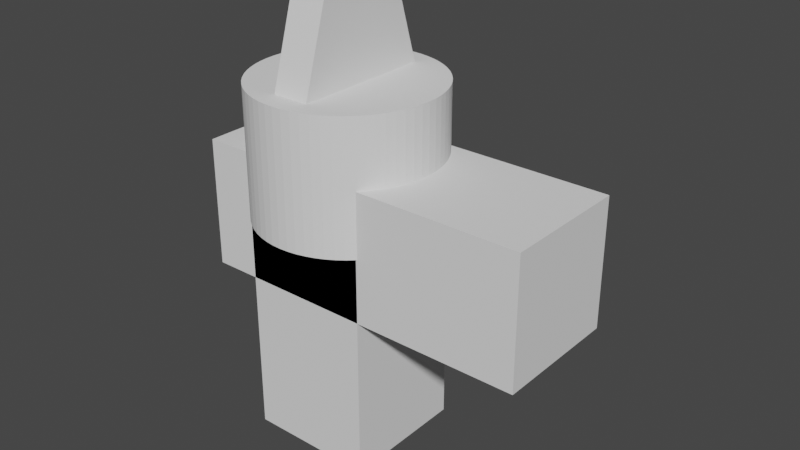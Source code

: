 # Source: accurate_robot_dimensions.blend  (saved by Blender 3.4.6; exported with 4.5.12 LTS)
import bpy
from mathutils import Matrix  # noqa: F401  (used for matrix-valued properties, if any)

bpy.ops.wm.read_factory_settings(use_empty=True)
scene = bpy.context.scene
scene.name = 'Scene'

# ---- collections
col_collection = bpy.data.collections.new('Collection'); scene.collection.children.link(col_collection)

# ---- world
world_world = bpy.data.worlds.new('World'); scene.world = world_world
world_world.use_nodes = True; world_world.node_tree.nodes.clear()
_N = world_world.node_tree.nodes; _L = world_world.node_tree.links
n0 = _N.new('ShaderNodeOutputWorld'); n0.name = 'World Output'; n0.location = (300, 300)
n1 = _N.new('ShaderNodeBackground'); n1.name = 'Background'; n1.location = (10, 300)
n1.inputs[0].default_value = (0.05088, 0.05088, 0.05088, 1.0)
_L.new(n1.outputs[0], n0.inputs[0])
n0.is_active_output = True
world_world.color = (0.05088, 0.05088, 0.05088)
world_world.use_sun_shadow = False
world_world.sun_shadow_jitter_overblur = 0.0

# ---- meshes
me_cylinder_003 = bpy.data.meshes.new('Cylinder.003')
me_cylinder_003.from_pydata([(-1.037e-08, 0.05, -2.98e-09), (-1.037e-08, 0.05, 0.0715), (0.004901, 0.04976, -2.98e-09), (0.004901, 0.04976, 0.0715), (0.009755, 0.04904, -2.98e-09), (0.009755, 0.04904, 0.0715), (0.01451, 0.04785, -2.98e-09), (0.01451, 0.04785, 0.0715), (0.01913, 0.04619, -2.98e-09), (0.01913, 0.04619, 0.0715), (0.02357, 0.0441, -2.98e-09), (0.02357, 0.0441, 0.0715), (0.02778, 0.04157, -2.98e-09), (0.02778, 0.04157, 0.0715), (0.03172, 0.03865, -2.98e-09), (0.03172, 0.03865, 0.0715), (0.03536, 0.03536, -2.98e-09), (0.03536, 0.03536, 0.0715), (0.03865, 0.03172, -2.98e-09), (0.03865, 0.03172, 0.0715), (0.04157, 0.02778, -2.98e-09), (0.04157, 0.02778, 0.0715), (0.0441, 0.02357, -2.98e-09), (0.0441, 0.02357, 0.0715), (0.04619, 0.01913, -2.98e-09), (0.04619, 0.01913, 0.0715), (0.04785, 0.01451, -2.98e-09), (0.04785, 0.01451, 0.0715), (0.04904, 0.009755, -2.98e-09), (0.04904, 0.009755, 0.0715), (0.04976, 0.004901, -2.98e-09), (0.04976, 0.004901, 0.0715), (0.05, 1.29e-08, -2.98e-09), (0.05, 1.29e-08, 0.0715), (0.04976, -0.004901, -2.98e-09), (0.04976, -0.004901, 0.0715), (0.04904, -0.009755, -2.98e-09), (0.04904, -0.009755, 0.0715), (0.04785, -0.01451, -2.98e-09), (0.04785, -0.01451, 0.0715), (0.04619, -0.01913, -2.98e-09), (0.04619, -0.01913, 0.0715), (0.0441, -0.02357, -2.98e-09), (0.0441, -0.02357, 0.0715), (0.04157, -0.02778, -2.98e-09), (0.04157, -0.02778, 0.0715), (0.03865, -0.03172, -2.98e-09), (0.03865, -0.03172, 0.0715), (0.03536, -0.03536, -2.98e-09), (0.03536, -0.03536, 0.0715), (0.03172, -0.03865, -2.98e-09), (0.03172, -0.03865, 0.0715), (0.02778, -0.04157, -2.98e-09), (0.02778, -0.04157, 0.0715), (0.02357, -0.0441, -2.98e-09), (0.02357, -0.0441, 0.0715), (0.01913, -0.04619, -2.98e-09), (0.01913, -0.04619, 0.0715), (0.01451, -0.04785, -2.98e-09), (0.01451, -0.04785, 0.0715), (0.009755, -0.04904, -2.98e-09), (0.009755, -0.04904, 0.0715), (0.004901, -0.04976, -2.98e-09), (0.004901, -0.04976, 0.0715), (-1.474e-08, -0.05, -2.98e-09), (-1.474e-08, -0.05, 0.0715), (-0.004901, -0.04976, -2.98e-09), (-0.004901, -0.04976, 0.0715), (-0.009755, -0.04904, -2.98e-09), (-0.009755, -0.04904, 0.0715), (-0.01451, -0.04785, -2.98e-09), (-0.01451, -0.04785, 0.0715), (-0.01913, -0.04619, -2.98e-09), (-0.01913, -0.04619, 0.0715), (-0.02357, -0.0441, -2.98e-09), (-0.02357, -0.0441, 0.0715), (-0.02778, -0.04157, -2.98e-09), (-0.02778, -0.04157, 0.0715), (-0.03172, -0.03865, -2.98e-09), (-0.03172, -0.03865, 0.0715), (-0.03536, -0.03536, -2.98e-09), (-0.03536, -0.03536, 0.0715), (-0.03865, -0.03172, -2.98e-09), (-0.03865, -0.03172, 0.0715), (-0.04157, -0.02778, -2.98e-09), (-0.04157, -0.02778, 0.0715), (-0.0441, -0.02357, -2.98e-09), (-0.0441, -0.02357, 0.0715), (-0.04619, -0.01913, -2.98e-09), (-0.04619, -0.01913, 0.0715), (-0.04785, -0.01451, -2.98e-09), (-0.04785, -0.01451, 0.0715), (-0.04904, -0.009755, -2.98e-09), (-0.04904, -0.009755, 0.0715), (-0.04976, -0.004901, -2.98e-09), (-0.04976, -0.004901, 0.0715), (-0.05, 1.568e-08, -2.98e-09), (-0.05, 1.568e-08, 0.0715), (-0.04976, 0.004901, -2.98e-09), (-0.04976, 0.004901, 0.0715), (-0.04904, 0.009755, -2.98e-09), (-0.04904, 0.009755, 0.0715), (-0.04785, 0.01451, -2.98e-09), (-0.04785, 0.01451, 0.0715), (-0.04619, 0.01913, -2.98e-09), (-0.04619, 0.01913, 0.0715), (-0.0441, 0.02357, -2.98e-09), (-0.0441, 0.02357, 0.0715), (-0.04157, 0.02778, -2.98e-09), (-0.04157, 0.02778, 0.0715), (-0.03865, 0.03172, -2.98e-09), (-0.03865, 0.03172, 0.0715), (-0.03536, 0.03536, -2.98e-09), (-0.03536, 0.03536, 0.0715), (-0.03172, 0.03865, -2.98e-09), (-0.03172, 0.03865, 0.0715), (-0.02778, 0.04157, -2.98e-09), (-0.02778, 0.04157, 0.0715), (-0.02357, 0.0441, -2.98e-09), (-0.02357, 0.0441, 0.0715), (-0.01913, 0.04619, -2.98e-09), (-0.01913, 0.04619, 0.0715), (-0.01451, 0.04785, -2.98e-09), (-0.01451, 0.04785, 0.0715), (-0.009755, 0.04904, -2.98e-09), (-0.009755, 0.04904, 0.0715), (-0.004901, 0.04976, -2.98e-09), (-0.004901, 0.04976, 0.0715)], [], [(0, 1, 3, 2), (2, 3, 5, 4), (4, 5, 7, 6), (6, 7, 9, 8), (8, 9, 11, 10), (10, 11, 13, 12), (12, 13, 15, 14), (14, 15, 17, 16), (16, 17, 19, 18), (18, 19, 21, 20), (20, 21, 23, 22), (22, 23, 25, 24), (24, 25, 27, 26), (26, 27, 29, 28), (28, 29, 31, 30), (30, 31, 33, 32), (32, 33, 35, 34), (34, 35, 37, 36), (36, 37, 39, 38), (38, 39, 41, 40), (40, 41, 43, 42), (42, 43, 45, 44), (44, 45, 47, 46), (46, 47, 49, 48), (48, 49, 51, 50), (50, 51, 53, 52), (52, 53, 55, 54), (54, 55, 57, 56), (56, 57, 59, 58), (58, 59, 61, 60), (60, 61, 63, 62), (62, 63, 65, 64), (64, 65, 67, 66), (66, 67, 69, 68), (68, 69, 71, 70), (70, 71, 73, 72), (72, 73, 75, 74), (74, 75, 77, 76), (76, 77, 79, 78), (78, 79, 81, 80), (80, 81, 83, 82), (82, 83, 85, 84), (84, 85, 87, 86), (86, 87, 89, 88), (88, 89, 91, 90), (90, 91, 93, 92), (92, 93, 95, 94), (94, 95, 97, 96), (96, 97, 99, 98), (98, 99, 101, 100), (100, 101, 103, 102), (102, 103, 105, 104), (104, 105, 107, 106), (106, 107, 109, 108), (108, 109, 111, 110), (110, 111, 113, 112), (112, 113, 115, 114), (114, 115, 117, 116), (116, 117, 119, 118), (118, 119, 121, 120), (120, 121, 123, 122), (122, 123, 125, 124), (3, 1, 127, 125, 123, 121, 119, 117, 115, 113, 111, 109, 107, 105, 103, 101, 99, 97, 95, 93, 91, 89, 87, 85, 83, 81, 79, 77, 75, 73, 71, 69, 67, 65, 63, 61, 59, 57, 55, 53, 51, 49, 47, 45, 43, 41, 39, 37, 35, 33, 31, 29, 27, 25, 23, 21, 19, 17, 15, 13, 11, 9, 7, 5), (124, 125, 127, 126), (126, 127, 1, 0), (0, 2, 4, 6, 8, 10, 12, 14, 16, 18, 20, 22, 24, 26, 28, 30, 32, 34, 36, 38, 40, 42, 44, 46, 48, 50, 52, 54, 56, 58, 60, 62, 64, 66, 68, 70, 72, 74, 76, 78, 80, 82, 84, 86, 88, 90, 92, 94, 96, 98, 100, 102, 104, 106, 108, 110, 112, 114, 116, 118, 120, 122, 124, 126)])
_uv = me_cylinder_003.uv_layers.new(name='UVMap')
_uv.uv.foreach_set('vector', [1.0, 0.5, 1.0, 1.0, 0.9844, 1.0, 0.9844, 0.5, 0.9844, 0.5, 0.9844, 1.0, 0.9688, 1.0, 0.9688, 0.5, 0.9688, 0.5, 0.9688, 1.0, 0.9531, 1.0, 0.9531, 0.5, 0.9531, 0.5, 0.9531, 1.0, 0.9375, 1.0, 0.9375, 0.5, 0.9375, 0.5, 0.9375, 1.0, 0.9219, 1.0, 0.9219, 0.5, 0.9219, 0.5, 0.9219, 1.0, 0.9062, 1.0, 0.9062, 0.5, 0.9062, 0.5, 0.9062, 1.0, 0.8906, 1.0, 0.8906, 0.5, 0.8906, 0.5, 0.8906, 1.0, 0.875, 1.0, 0.875, 0.5, 0.875, 0.5, 0.875, 1.0, 0.8594, 1.0, 0.8594, 0.5, 0.8594, 0.5, 0.8594, 1.0, 0.8438, 1.0, 0.8438, 0.5, 0.8438, 0.5, 0.8438, 1.0, 0.8281, 1.0, 0.8281, 0.5, 0.8281, 0.5, 0.8281, 1.0, 0.8125, 1.0, 0.8125, 0.5, 0.8125, 0.5, 0.8125, 1.0, 0.7969, 1.0, 0.7969, 0.5, 0.7969, 0.5, 0.7969, 1.0, 0.7812, 1.0, 0.7812, 0.5, 0.7812, 0.5, 0.7812, 1.0, 0.7656, 1.0, 0.7656, 0.5, 0.7656, 0.5, 0.7656, 1.0, 0.75, 1.0, 0.75, 0.5, 0.75, 0.5, 0.75, 1.0, 0.7344, 1.0, 0.7344, 0.5, 0.7344, 0.5, 0.7344, 1.0, 0.7188, 1.0, 0.7188, 0.5, 0.7188, 0.5, 0.7188, 1.0, 0.7031, 1.0, 0.7031, 0.5, 0.7031, 0.5, 0.7031, 1.0, 0.6875, 1.0, 0.6875, 0.5, 0.6875, 0.5, 0.6875, 1.0, 0.6719, 1.0, 0.6719, 0.5, 0.6719, 0.5, 0.6719, 1.0, 0.6562, 1.0, 0.6562, 0.5, 0.6562, 0.5, 0.6562, 1.0, 0.6406, 1.0, 0.6406, 0.5, 0.6406, 0.5, 0.6406, 1.0, 0.625, 1.0, 0.625, 0.5, 0.625, 0.5, 0.625, 1.0, 0.6094, 1.0, 0.6094, 0.5, 0.6094, 0.5, 0.6094, 1.0, 0.5938, 1.0, 0.5938, 0.5, 0.5938, 0.5, 0.5938, 1.0, 0.5781, 1.0, 0.5781, 0.5, 0.5781, 0.5, 0.5781, 1.0, 0.5625, 1.0, 0.5625, 0.5, 0.5625, 0.5, 0.5625, 1.0, 0.5469, 1.0, 0.5469, 0.5, 0.5469, 0.5, 0.5469, 1.0, 0.5312, 1.0, 0.5312, 0.5, 0.5312, 0.5, 0.5312, 1.0, 0.5156, 1.0, 0.5156, 0.5, 0.5156, 0.5, 0.5156, 1.0, 0.5, 1.0, 0.5, 0.5, 0.5, 0.5, 0.5, 1.0, 0.4844, 1.0, 0.4844, 0.5, 0.4844, 0.5, 0.4844, 1.0, 0.4688, 1.0, 0.4688, 0.5, 0.4688, 0.5, 0.4688, 1.0, 0.4531, 1.0, 0.4531, 0.5, 0.4531, 0.5, 0.4531, 1.0, 0.4375, 1.0, 0.4375, 0.5, 0.4375, 0.5, 0.4375, 1.0, 0.4219, 1.0, 0.4219, 0.5, 0.4219, 0.5, 0.4219, 1.0, 0.4062, 1.0, 0.4062, 0.5, 0.4062, 0.5, 0.4062, 1.0, 0.3906, 1.0, 0.3906, 0.5, 0.3906, 0.5, 0.3906, 1.0, 0.375, 1.0, 0.375, 0.5, 0.375, 0.5, 0.375, 1.0, 0.3594, 1.0, 0.3594, 0.5, 0.3594, 0.5, 0.3594, 1.0, 0.3438, 1.0, 0.3438, 0.5, 0.3438, 0.5, 0.3438, 1.0, 0.3281, 1.0, 0.3281, 0.5, 0.3281, 0.5, 0.3281, 1.0, 0.3125, 1.0, 0.3125, 0.5, 0.3125, 0.5, 0.3125, 1.0, 0.2969, 1.0, 0.2969, 0.5, 0.2969, 0.5, 0.2969, 1.0, 0.2812, 1.0, 0.2812, 0.5, 0.2812, 0.5, 0.2812, 1.0, 0.2656, 1.0, 0.2656, 0.5, 0.2656, 0.5, 0.2656, 1.0, 0.25, 1.0, 0.25, 0.5, 0.25, 0.5, 0.25, 1.0, 0.2344, 1.0, 0.2344, 0.5, 0.2344, 0.5, 0.2344, 1.0, 0.2188, 1.0, 0.2188, 0.5, 0.2188, 0.5, 0.2188, 1.0, 0.2031, 1.0, 0.2031, 0.5, 0.2031, 0.5, 0.2031, 1.0, 0.1875, 1.0, 0.1875, 0.5, 0.1875, 0.5, 0.1875, 1.0, 0.1719, 1.0, 0.1719, 0.5, 0.1719, 0.5, 0.1719, 1.0, 0.1562, 1.0, 0.1562, 0.5, 0.1562, 0.5, 0.1562, 1.0, 0.1406, 1.0, 0.1406, 0.5, 0.1406, 0.5, 0.1406, 1.0, 0.125, 1.0, 0.125, 0.5, 0.125, 0.5, 0.125, 1.0, 0.1094, 1.0, 0.1094, 0.5, 0.1094, 0.5, 0.1094, 1.0, 0.09375, 1.0, 0.09375, 0.5, 0.09375, 0.5, 0.09375, 1.0, 0.07812, 1.0, 0.07812, 0.5, 0.07812, 0.5, 0.07812, 1.0, 0.0625, 1.0, 0.0625, 0.5, 0.0625, 0.5, 0.0625, 1.0, 0.04688, 1.0, 0.04688, 0.5, 0.04688, 0.5, 0.04688, 1.0, 0.03125, 1.0, 0.03125, 0.5, 0.2735, 0.4888, 0.25, 0.49, 0.2265, 0.4888, 0.2032, 0.4854, 0.1803, 0.4797, 0.1582, 0.4717, 0.1369, 0.4617, 0.1167, 0.4496, 0.09775, 0.4355, 0.08029, 0.4197, 0.06448, 0.4023, 0.05045, 0.3833, 0.03834, 0.3631, 0.02827, 0.3418, 0.02033, 0.3197, 0.01461, 0.2968, 0.01116, 0.2735, 0.01, 0.25, 0.01116, 0.2265, 0.01461, 0.2032, 0.02033, 0.1803, 0.02827, 0.1582, 0.03834, 0.1369, 0.05045, 0.1167, 0.06448, 0.09775, 0.08029, 0.08029, 0.09775, 0.06448, 0.1167, 0.05045, 0.1369, 0.03834, 0.1582, 0.02827, 0.1803, 0.02033, 0.2032, 0.01461, 0.2265, 0.01116, 0.25, 0.01, 0.2735, 0.01116, 0.2968, 0.01461, 0.3197, 0.02033, 0.3418, 0.02827, 0.3631, 0.03834, 0.3833, 0.05045, 0.4023, 0.06448, 0.4197, 0.08029, 0.4355, 0.09775, 0.4496, 0.1167, 0.4617, 0.1369, 0.4717, 0.1582, 0.4797, 0.1803, 0.4854, 0.2032, 0.4888, 0.2265, 0.49, 0.25, 0.4888, 0.2735, 0.4854, 0.2968, 0.4797, 0.3197, 0.4717, 0.3418, 0.4617, 0.3631, 0.4496, 0.3833, 0.4355, 0.4023, 0.4197, 0.4197, 0.4023, 0.4355, 0.3833, 0.4496, 0.3631, 0.4617, 0.3418, 0.4717, 0.3197, 0.4797, 0.2968, 0.4854, 0.03125, 0.5, 0.03125, 1.0, 0.01562, 1.0, 0.01562, 0.5, 0.01562, 0.5, 0.01562, 1.0, 0.0, 1.0, 0.0, 0.5, 0.75, 0.49, 0.7735, 0.4888, 0.7968, 0.4854, 0.8197, 0.4797, 0.8418, 0.4717, 0.8631, 0.4617, 0.8833, 0.4496, 0.9023, 0.4355, 0.9197, 0.4197, 0.9355, 0.4023, 0.9496, 0.3833, 0.9617, 0.3631, 0.9717, 0.3418, 0.9797, 0.3197, 0.9854, 0.2968, 0.9888, 0.2735, 0.99, 0.25, 0.9888, 0.2265, 0.9854, 0.2032, 0.9797, 0.1803, 0.9717, 0.1582, 0.9617, 0.1369, 0.9496, 0.1167, 0.9355, 0.09775, 0.9197, 0.08029, 0.9023, 0.06448, 0.8833, 0.05045, 0.8631, 0.03834, 0.8418, 0.02827, 0.8197, 0.02033, 0.7968, 0.01461, 0.7735, 0.01116, 0.75, 0.01, 0.7265, 0.01116, 0.7032, 0.01461, 0.6803, 0.02033, 0.6582, 0.02827, 0.6369, 0.03834, 0.6167, 0.05045, 0.5977, 0.06448, 0.5803, 0.08029, 0.5645, 0.09775, 0.5504, 0.1167, 0.5383, 0.1369, 0.5283, 0.1582, 0.5203, 0.1803, 0.5146, 0.2032, 0.5112, 0.2265, 0.51, 0.25, 0.5112, 0.2735, 0.5146, 0.2968, 0.5203, 0.3197, 0.5283, 0.3418, 0.5383, 0.3631, 0.5504, 0.3833, 0.5645, 0.4023, 0.5803, 0.4197, 0.5977, 0.4355, 0.6167, 0.4496, 0.6369, 0.4617, 0.6582, 0.4717, 0.6803, 0.4797, 0.7032, 0.4854, 0.7265, 0.4888])
me_cylinder_003.use_remesh_fix_poles = True
me_cylinder_003.use_remesh_preserve_attributes = False
me_cylinder_003.update()
me_cube_007 = bpy.data.meshes.new('Cube.007')
me_cube_007.from_pydata([(-3.725e-09, -0.035, -0.0625), (-3.725e-09, -0.035, 0.0625), (-3.725e-09, 0.035, -0.0625), (-3.725e-09, 0.035, 0.0625), (0.07, -0.035, -0.0625), (0.07, -0.035, 0.0625), (0.07, 0.035, -0.0625), (0.07, 0.035, 0.0625)], [], [(0, 1, 3, 2), (2, 3, 7, 6), (6, 7, 5, 4), (4, 5, 1, 0), (2, 6, 4, 0), (7, 3, 1, 5)])
_uv = me_cube_007.uv_layers.new(name='UVMap')
_uv.uv.foreach_set('vector', [0.375, 0.0, 0.625, 0.0, 0.625, 0.25, 0.375, 0.25, 0.375, 0.25, 0.625, 0.25, 0.625, 0.5, 0.375, 0.5, 0.375, 0.5, 0.625, 0.5, 0.625, 0.75, 0.375, 0.75, 0.375, 0.75, 0.625, 0.75, 0.625, 1.0, 0.375, 1.0, 0.125, 0.5, 0.375, 0.5, 0.375, 0.75, 0.125, 0.75, 0.625, 0.5, 0.875, 0.5, 0.875, 0.75, 0.625, 0.75])
me_cube_007.use_remesh_fix_poles = True
me_cube_007.use_remesh_preserve_attributes = False
me_cube_007.update()
me_cube_008 = bpy.data.meshes.new('Cube.008')
me_cube_008.from_pydata([(-0.06, -0.035, -0.035), (-0.06, -0.035, 0.035), (-0.06, 0.035, -0.035), (-0.06, 0.035, 0.035), (0.0, -0.035, -0.035), (0.0, -0.035, 0.035), (0.0, 0.035, -0.035), (0.0, 0.035, 0.035)], [], [(0, 1, 3, 2), (2, 3, 7, 6), (6, 7, 5, 4), (4, 5, 1, 0), (2, 6, 4, 0), (7, 3, 1, 5)])
_uv = me_cube_008.uv_layers.new(name='UVMap')
_uv.uv.foreach_set('vector', [0.375, 0.0, 0.625, 0.0, 0.625, 0.25, 0.375, 0.25, 0.375, 0.25, 0.625, 0.25, 0.625, 0.5, 0.375, 0.5, 0.375, 0.5, 0.625, 0.5, 0.625, 0.75, 0.375, 0.75, 0.375, 0.75, 0.625, 0.75, 0.625, 1.0, 0.375, 1.0, 0.125, 0.5, 0.375, 0.5, 0.375, 0.75, 0.125, 0.75, 0.625, 0.5, 0.875, 0.5, 0.875, 0.75, 0.625, 0.75])
me_cube_008.use_remesh_fix_poles = True
me_cube_008.use_remesh_preserve_attributes = False
me_cube_008.update()
me_cube_009 = bpy.data.meshes.new('Cube.009')
me_cube_009.from_pydata([(-0.01, -0.02, -7.868e-09), (-0.01, -0.02, 0.132), (-0.01, 0.02, -7.868e-09), (-0.01, 0.02, 0.132), (0.01, -0.02, -7.868e-09), (0.01, -0.02, 0.132), (0.01, 0.02, -7.868e-09), (0.01, 0.02, 0.132), (-0.01, -0.04, 0.066), (-0.01, 0.04, 0.066), (0.01, 0.04, 0.066), (0.01, -0.04, 0.066)], [], [(8, 1, 3, 9), (9, 3, 7, 10), (10, 7, 5, 11), (11, 5, 1, 8), (2, 6, 4, 0), (7, 3, 1, 5), (4, 11, 8, 0), (6, 10, 11, 4), (2, 9, 10, 6), (0, 8, 9, 2)])
_uv = me_cube_009.uv_layers.new(name='UVMap')
_uv.uv.foreach_set('vector', [0.5, 0.0, 0.625, 0.0, 0.625, 0.25, 0.5, 0.25, 0.5, 0.25, 0.625, 0.25, 0.625, 0.5, 0.5, 0.5, 0.5, 0.5, 0.625, 0.5, 0.625, 0.75, 0.5, 0.75, 0.5, 0.75, 0.625, 0.75, 0.625, 1.0, 0.5, 1.0, 0.125, 0.5, 0.375, 0.5, 0.375, 0.75, 0.125, 0.75, 0.625, 0.5, 0.875, 0.5, 0.875, 0.75, 0.625, 0.75, 0.375, 0.75, 0.5, 0.75, 0.5, 1.0, 0.375, 1.0, 0.375, 0.5, 0.5, 0.5, 0.5, 0.75, 0.375, 0.75, 0.375, 0.25, 0.5, 0.25, 0.5, 0.5, 0.375, 0.5, 0.375, 0.0, 0.5, 0.0, 0.5, 0.25, 0.375, 0.25])
me_cube_009.use_remesh_fix_poles = True
me_cube_009.use_remesh_preserve_attributes = False
me_cube_009.update()
me_cube_001 = bpy.data.meshes.new('Cube.001')
me_cube_001.from_pydata([(-0.035, -0.035, -0.125), (-0.035, -0.035, 0.0), (-0.035, 0.035, -0.125), (-0.035, 0.035, 0.0), (0.035, -0.035, -0.125), (0.035, -0.035, 0.0), (0.035, 0.035, -0.125), (0.035, 0.035, 0.0)], [], [(0, 1, 3, 2), (2, 3, 7, 6), (6, 7, 5, 4), (4, 5, 1, 0), (2, 6, 4, 0), (7, 3, 1, 5)])
_uv = me_cube_001.uv_layers.new(name='UVMap')
_uv.uv.foreach_set('vector', [0.375, 0.0, 0.625, 0.0, 0.625, 0.25, 0.375, 0.25, 0.375, 0.25, 0.625, 0.25, 0.625, 0.5, 0.375, 0.5, 0.375, 0.5, 0.625, 0.5, 0.625, 0.75, 0.375, 0.75, 0.375, 0.75, 0.625, 0.75, 0.625, 1.0, 0.375, 1.0, 0.125, 0.5, 0.375, 0.5, 0.375, 0.75, 0.125, 0.75, 0.625, 0.5, 0.875, 0.5, 0.875, 0.75, 0.625, 0.75])
me_cube_001.use_remesh_fix_poles = True
me_cube_001.use_remesh_preserve_attributes = False
me_cube_001.update()

# ---- objects
ob_cylinder = bpy.data.objects.new('Cylinder', me_cylinder_003)
ob_cube = bpy.data.objects.new('Cube', me_cube_007)
ob_cube_001 = bpy.data.objects.new('Cube.001', me_cube_008)
ob_cube_002 = bpy.data.objects.new('Cube.002', me_cube_009)
ob_cube_003 = bpy.data.objects.new('Cube.003', me_cube_001)

# ---- transforms, parenting, visibility, modifiers, constraints
ob_cylinder.location = (0.0, 0.0, 0.0)
ob_cube.location = (0.0, 0.0, 0.0)
ob_cube.scale = (1.786, 1.0, 0.56)
ob_cube_001.location = (0.0, 0.0, 0.0)
ob_cube_002.location = (0.0, 0.0, 0.0)
ob_cube_003.location = (0.0, 0.0, 0.0)

# ---- collection membership
col_collection.objects.link(ob_cylinder)
col_collection.objects.link(ob_cube)
col_collection.objects.link(ob_cube_001)
col_collection.objects.link(ob_cube_002)
col_collection.objects.link(ob_cube_003)

# ---- scene / render settings (as saved in the file)
scene.frame_start = 1; scene.frame_end = 250; scene.frame_set(1)
scene.render.engine = 'BLENDER_EEVEE_NEXT'
scene.cycles.use_denoising = False
scene.cycles.samples = 128
scene.cycles.sampling_pattern = 'TABULATED_SOBOL'
scene.cycles.use_adaptive_sampling = False
scene.cycles.use_light_tree = False
scene.view_settings.view_transform = 'Filmic'
bpy.context.view_layer.update()

# ---- added for rendering (the .blend has no active camera and no usable light): camera, sun
cam_auto = bpy.data.cameras.new('AutoCamera')
cam_auto.lens = 50.0
cam_auto.sensor_width = 36.0
cam_auto.clip_end = 1000.0
ob_auto_camera = bpy.data.objects.new('AutoCamera', cam_auto)
scene.collection.objects.link(ob_auto_camera)
ob_auto_camera.location = (0.339744, -0.368693, 0.249295)
ob_auto_camera.rotation_euler = (1.09748, -7.21219e-08, 0.694738)
scene.camera = ob_auto_camera
light_auto_sun = bpy.data.lights.new('AutoSun', 'SUN')
light_auto_sun.energy = 3.0
light_auto_sun.angle = 0.0523599
ob_auto_sun = bpy.data.objects.new('AutoSun', light_auto_sun)
scene.collection.objects.link(ob_auto_sun)
ob_auto_sun.rotation_euler = (0.872665, 0.174533, 0.523599)
bpy.context.view_layer.update()
